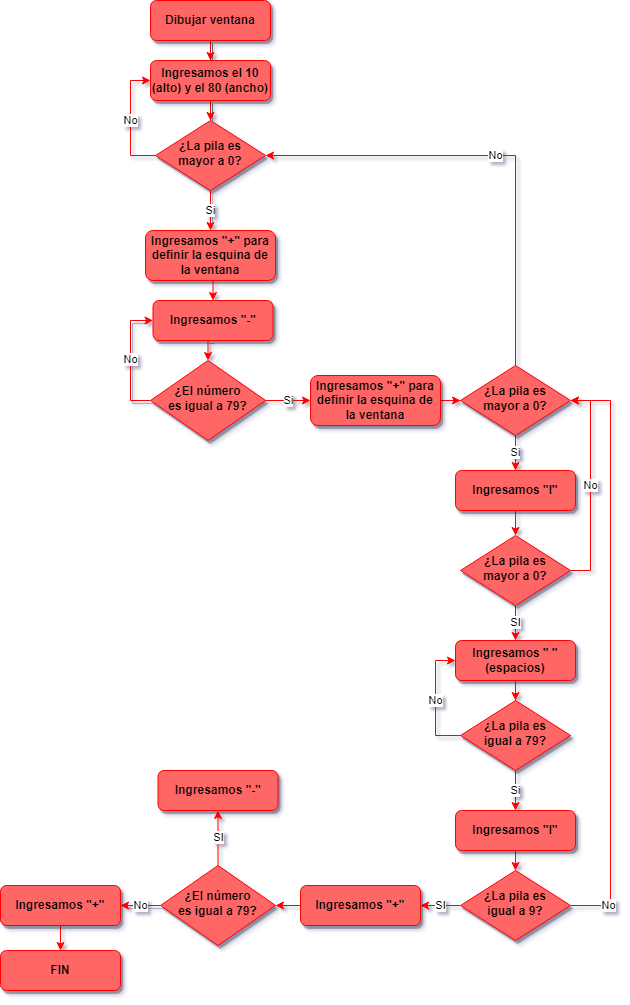

The diagram above was exported from draw.io. Its source (the exported page's mxGraphModel, read from the mxfile embedded in the PNG):
<mxGraphModel dx="904" dy="651" grid="1" gridSize="10" guides="1" tooltips="1" connect="1" arrows="1" fold="1" page="1" pageScale="1" pageWidth="827" pageHeight="1169" math="0" shadow="0">
  <root>
    <mxCell id="0" />
    <mxCell id="1" parent="0" />
    <mxCell id="vmuPE_rWSy-BQIKmPiy5-1" value="" style="edgeStyle=orthogonalEdgeStyle;rounded=0;orthogonalLoop=1;jettySize=auto;html=1;shadow=1;strokeColor=#FF0000;fillColor=#FF6666;" edge="1" parent="1" source="vmuPE_rWSy-BQIKmPiy5-2" target="vmuPE_rWSy-BQIKmPiy5-4">
      <mxGeometry relative="1" as="geometry" />
    </mxCell>
    <mxCell id="vmuPE_rWSy-BQIKmPiy5-2" value="&lt;b&gt;Dibujar ventana&lt;/b&gt;" style="rounded=1;whiteSpace=wrap;html=1;fontSize=12;glass=0;strokeWidth=1;shadow=1;fillColor=#FF6666;strokeColor=#FF0000;" vertex="1" parent="1">
      <mxGeometry x="240" y="50" width="120" height="40" as="geometry" />
    </mxCell>
    <mxCell id="vmuPE_rWSy-BQIKmPiy5-3" value="" style="edgeStyle=orthogonalEdgeStyle;rounded=0;orthogonalLoop=1;jettySize=auto;html=1;shadow=1;strokeColor=#FF0000;fillColor=#FF6666;entryX=0.5;entryY=0;entryDx=0;entryDy=0;" edge="1" parent="1" source="vmuPE_rWSy-BQIKmPiy5-4" target="vmuPE_rWSy-BQIKmPiy5-8">
      <mxGeometry relative="1" as="geometry">
        <mxPoint x="310.1" y="190" as="targetPoint" />
      </mxGeometry>
    </mxCell>
    <mxCell id="vmuPE_rWSy-BQIKmPiy5-4" value="&lt;b&gt;Ingresamos el 10 (alto) y el 80 (ancho)&lt;/b&gt;" style="rounded=1;whiteSpace=wrap;html=1;fontSize=12;glass=0;strokeWidth=1;shadow=1;fillColor=#FF6666;strokeColor=#FF0000;" vertex="1" parent="1">
      <mxGeometry x="240" y="110" width="120" height="40" as="geometry" />
    </mxCell>
    <mxCell id="vmuPE_rWSy-BQIKmPiy5-5" value="Si" style="edgeStyle=orthogonalEdgeStyle;rounded=0;orthogonalLoop=1;jettySize=auto;html=1;shadow=1;strokeColor=#FF0000;fillColor=#FF6666;exitX=0.5;exitY=1;exitDx=0;exitDy=0;entryX=0.5;entryY=0;entryDx=0;entryDy=0;" edge="1" parent="1" source="vmuPE_rWSy-BQIKmPiy5-8" target="czMCo9XFEfAA-KnMdePT-3">
      <mxGeometry relative="1" as="geometry">
        <mxPoint x="330" y="330" as="sourcePoint" />
      </mxGeometry>
    </mxCell>
    <mxCell id="vmuPE_rWSy-BQIKmPiy5-6" style="edgeStyle=orthogonalEdgeStyle;rounded=0;orthogonalLoop=1;jettySize=auto;html=1;exitX=0.5;exitY=1;exitDx=0;exitDy=0;entryX=0.5;entryY=0;entryDx=0;entryDy=0;shadow=1;strokeColor=#FF0000;" edge="1" parent="1" source="vmuPE_rWSy-BQIKmPiy5-7" target="vmuPE_rWSy-BQIKmPiy5-10">
      <mxGeometry relative="1" as="geometry" />
    </mxCell>
    <mxCell id="vmuPE_rWSy-BQIKmPiy5-7" value="&lt;b&gt;Ingresamos &quot;-&quot;&lt;/b&gt;" style="rounded=1;whiteSpace=wrap;html=1;fontSize=12;glass=0;strokeWidth=1;shadow=1;fillColor=#FF6666;strokeColor=#FF0000;" vertex="1" parent="1">
      <mxGeometry x="242.5" y="350" width="120" height="40" as="geometry" />
    </mxCell>
    <mxCell id="czMCo9XFEfAA-KnMdePT-6" value="No" style="edgeStyle=orthogonalEdgeStyle;rounded=0;orthogonalLoop=1;jettySize=auto;html=1;exitX=0;exitY=0.5;exitDx=0;exitDy=0;entryX=0;entryY=0.5;entryDx=0;entryDy=0;strokeColor=#FF0000;" edge="1" parent="1" source="vmuPE_rWSy-BQIKmPiy5-8" target="vmuPE_rWSy-BQIKmPiy5-4">
      <mxGeometry relative="1" as="geometry" />
    </mxCell>
    <mxCell id="vmuPE_rWSy-BQIKmPiy5-8" value="&lt;b&gt;¿La pila es mayor a 0?&lt;/b&gt;" style="rhombus;whiteSpace=wrap;html=1;shadow=1;fontFamily=Helvetica;fontSize=12;align=center;strokeWidth=1;spacing=6;spacingTop=-4;fillColor=#FF6666;strokeColor=#FF0000;" vertex="1" parent="1">
      <mxGeometry x="245" y="170" width="110" height="70" as="geometry" />
    </mxCell>
    <mxCell id="vmuPE_rWSy-BQIKmPiy5-9" value="No" style="edgeStyle=orthogonalEdgeStyle;rounded=0;orthogonalLoop=1;jettySize=auto;html=1;exitX=0;exitY=0.5;exitDx=0;exitDy=0;entryX=0;entryY=0.5;entryDx=0;entryDy=0;shadow=1;strokeColor=#FF0000;" edge="1" parent="1" source="vmuPE_rWSy-BQIKmPiy5-10" target="vmuPE_rWSy-BQIKmPiy5-7">
      <mxGeometry relative="1" as="geometry" />
    </mxCell>
    <mxCell id="czMCo9XFEfAA-KnMdePT-5" value="Si" style="edgeStyle=orthogonalEdgeStyle;rounded=0;orthogonalLoop=1;jettySize=auto;html=1;exitX=1;exitY=0.5;exitDx=0;exitDy=0;entryX=0;entryY=0.5;entryDx=0;entryDy=0;strokeColor=#FF0000;" edge="1" parent="1" source="vmuPE_rWSy-BQIKmPiy5-10" target="czMCo9XFEfAA-KnMdePT-1">
      <mxGeometry relative="1" as="geometry" />
    </mxCell>
    <mxCell id="vmuPE_rWSy-BQIKmPiy5-10" value="&lt;b&gt;¿El número &lt;br&gt;es&amp;nbsp;igual a 79?&lt;/b&gt;" style="rhombus;whiteSpace=wrap;html=1;shadow=1;fontFamily=Helvetica;fontSize=12;align=center;strokeWidth=1;spacing=6;spacingTop=-4;fillColor=#FF6666;strokeColor=#FF0000;" vertex="1" parent="1">
      <mxGeometry x="240" y="410" width="115" height="80" as="geometry" />
    </mxCell>
    <mxCell id="czMCo9XFEfAA-KnMdePT-9" style="edgeStyle=orthogonalEdgeStyle;rounded=0;orthogonalLoop=1;jettySize=auto;html=1;exitX=1;exitY=0.5;exitDx=0;exitDy=0;strokeColor=#FF0000;" edge="1" parent="1" source="czMCo9XFEfAA-KnMdePT-1" target="czMCo9XFEfAA-KnMdePT-8">
      <mxGeometry relative="1" as="geometry" />
    </mxCell>
    <mxCell id="czMCo9XFEfAA-KnMdePT-1" value="&lt;b&gt;Ingresamos &quot;+&quot; para definir la esquina de la ventana&lt;/b&gt;" style="rounded=1;whiteSpace=wrap;html=1;fontSize=12;glass=0;strokeWidth=1;shadow=1;fillColor=#FF6666;strokeColor=#FF0000;" vertex="1" parent="1">
      <mxGeometry x="400" y="425" width="130" height="50" as="geometry" />
    </mxCell>
    <mxCell id="czMCo9XFEfAA-KnMdePT-4" style="edgeStyle=orthogonalEdgeStyle;rounded=0;orthogonalLoop=1;jettySize=auto;html=1;exitX=0.5;exitY=1;exitDx=0;exitDy=0;entryX=0.5;entryY=0;entryDx=0;entryDy=0;strokeColor=#FF0000;" edge="1" parent="1" source="czMCo9XFEfAA-KnMdePT-3" target="vmuPE_rWSy-BQIKmPiy5-7">
      <mxGeometry relative="1" as="geometry" />
    </mxCell>
    <mxCell id="czMCo9XFEfAA-KnMdePT-3" value="&lt;b&gt;Ingresamos &quot;+&quot; para definir la esquina de la ventana&lt;/b&gt;" style="rounded=1;whiteSpace=wrap;html=1;fontSize=12;glass=0;strokeWidth=1;shadow=1;fillColor=#FF6666;strokeColor=#FF0000;" vertex="1" parent="1">
      <mxGeometry x="235" y="280" width="130" height="50" as="geometry" />
    </mxCell>
    <mxCell id="czMCo9XFEfAA-KnMdePT-11" value="No" style="edgeStyle=orthogonalEdgeStyle;rounded=0;orthogonalLoop=1;jettySize=auto;html=1;exitX=0.5;exitY=0;exitDx=0;exitDy=0;entryX=1;entryY=0.5;entryDx=0;entryDy=0;strokeColor=#FF0000;" edge="1" parent="1" source="czMCo9XFEfAA-KnMdePT-8" target="vmuPE_rWSy-BQIKmPiy5-8">
      <mxGeometry relative="1" as="geometry" />
    </mxCell>
    <mxCell id="czMCo9XFEfAA-KnMdePT-13" value="Si" style="edgeStyle=orthogonalEdgeStyle;rounded=0;orthogonalLoop=1;jettySize=auto;html=1;strokeColor=#FF0000;entryX=0.5;entryY=0;entryDx=0;entryDy=0;" edge="1" parent="1" source="czMCo9XFEfAA-KnMdePT-8" target="czMCo9XFEfAA-KnMdePT-14">
      <mxGeometry relative="1" as="geometry">
        <mxPoint x="655" y="570" as="targetPoint" />
      </mxGeometry>
    </mxCell>
    <mxCell id="czMCo9XFEfAA-KnMdePT-8" value="&lt;b&gt;¿La pila es mayor a 0?&lt;/b&gt;" style="rhombus;whiteSpace=wrap;html=1;shadow=1;fontFamily=Helvetica;fontSize=12;align=center;strokeWidth=1;spacing=6;spacingTop=-4;fillColor=#FF6666;strokeColor=#FF0000;" vertex="1" parent="1">
      <mxGeometry x="550" y="415" width="110" height="70" as="geometry" />
    </mxCell>
    <mxCell id="czMCo9XFEfAA-KnMdePT-16" style="edgeStyle=orthogonalEdgeStyle;rounded=0;orthogonalLoop=1;jettySize=auto;html=1;exitX=0.5;exitY=1;exitDx=0;exitDy=0;entryX=0.5;entryY=0;entryDx=0;entryDy=0;strokeColor=#FF0000;" edge="1" parent="1" source="czMCo9XFEfAA-KnMdePT-14" target="czMCo9XFEfAA-KnMdePT-15">
      <mxGeometry relative="1" as="geometry" />
    </mxCell>
    <mxCell id="czMCo9XFEfAA-KnMdePT-14" value="&lt;b&gt;Ingresamos &quot;l&quot;&lt;/b&gt;" style="rounded=1;whiteSpace=wrap;html=1;fontSize=12;glass=0;strokeWidth=1;shadow=1;fillColor=#FF6666;strokeColor=#FF0000;" vertex="1" parent="1">
      <mxGeometry x="545" y="520" width="120" height="40" as="geometry" />
    </mxCell>
    <mxCell id="czMCo9XFEfAA-KnMdePT-18" value="SI" style="edgeStyle=orthogonalEdgeStyle;rounded=0;orthogonalLoop=1;jettySize=auto;html=1;exitX=0.5;exitY=1;exitDx=0;exitDy=0;strokeColor=#FF0000;" edge="1" parent="1" source="czMCo9XFEfAA-KnMdePT-15" target="czMCo9XFEfAA-KnMdePT-17">
      <mxGeometry relative="1" as="geometry" />
    </mxCell>
    <mxCell id="czMCo9XFEfAA-KnMdePT-24" value="No" style="edgeStyle=orthogonalEdgeStyle;rounded=0;orthogonalLoop=1;jettySize=auto;html=1;exitX=1;exitY=0.5;exitDx=0;exitDy=0;entryX=1;entryY=0.5;entryDx=0;entryDy=0;strokeColor=#FF0000;" edge="1" parent="1" source="czMCo9XFEfAA-KnMdePT-15" target="czMCo9XFEfAA-KnMdePT-8">
      <mxGeometry relative="1" as="geometry" />
    </mxCell>
    <mxCell id="czMCo9XFEfAA-KnMdePT-15" value="&lt;b&gt;¿La pila es mayor a 0?&lt;/b&gt;" style="rhombus;whiteSpace=wrap;html=1;shadow=1;fontFamily=Helvetica;fontSize=12;align=center;strokeWidth=1;spacing=6;spacingTop=-4;fillColor=#FF6666;strokeColor=#FF0000;" vertex="1" parent="1">
      <mxGeometry x="550" y="585" width="110" height="70" as="geometry" />
    </mxCell>
    <mxCell id="czMCo9XFEfAA-KnMdePT-20" style="edgeStyle=orthogonalEdgeStyle;rounded=0;orthogonalLoop=1;jettySize=auto;html=1;exitX=0.5;exitY=1;exitDx=0;exitDy=0;strokeColor=#FF0000;" edge="1" parent="1" source="czMCo9XFEfAA-KnMdePT-17" target="czMCo9XFEfAA-KnMdePT-19">
      <mxGeometry relative="1" as="geometry" />
    </mxCell>
    <mxCell id="czMCo9XFEfAA-KnMdePT-17" value="&lt;b&gt;Ingresamos &quot; &quot; (espacios)&lt;/b&gt;" style="rounded=1;whiteSpace=wrap;html=1;fontSize=12;glass=0;strokeWidth=1;shadow=1;fillColor=#FF6666;strokeColor=#FF0000;" vertex="1" parent="1">
      <mxGeometry x="545" y="690" width="120" height="40" as="geometry" />
    </mxCell>
    <mxCell id="czMCo9XFEfAA-KnMdePT-22" value="Si" style="edgeStyle=orthogonalEdgeStyle;rounded=0;orthogonalLoop=1;jettySize=auto;html=1;exitX=0.5;exitY=1;exitDx=0;exitDy=0;entryX=0.5;entryY=0;entryDx=0;entryDy=0;strokeColor=#FF0000;" edge="1" parent="1" source="czMCo9XFEfAA-KnMdePT-19" target="czMCo9XFEfAA-KnMdePT-21">
      <mxGeometry relative="1" as="geometry" />
    </mxCell>
    <mxCell id="czMCo9XFEfAA-KnMdePT-23" value="No" style="edgeStyle=orthogonalEdgeStyle;rounded=0;orthogonalLoop=1;jettySize=auto;html=1;exitX=0;exitY=0.5;exitDx=0;exitDy=0;entryX=0;entryY=0.5;entryDx=0;entryDy=0;strokeColor=#FF0000;" edge="1" parent="1" source="czMCo9XFEfAA-KnMdePT-19" target="czMCo9XFEfAA-KnMdePT-17">
      <mxGeometry relative="1" as="geometry" />
    </mxCell>
    <mxCell id="czMCo9XFEfAA-KnMdePT-19" value="&lt;b&gt;¿La pila es &lt;br&gt;igual a 79?&lt;/b&gt;" style="rhombus;whiteSpace=wrap;html=1;shadow=1;fontFamily=Helvetica;fontSize=12;align=center;strokeWidth=1;spacing=6;spacingTop=-4;fillColor=#FF6666;strokeColor=#FF0000;" vertex="1" parent="1">
      <mxGeometry x="550" y="750" width="110" height="70" as="geometry" />
    </mxCell>
    <mxCell id="czMCo9XFEfAA-KnMdePT-26" style="edgeStyle=orthogonalEdgeStyle;rounded=0;orthogonalLoop=1;jettySize=auto;html=1;exitX=0.5;exitY=1;exitDx=0;exitDy=0;entryX=0.5;entryY=0;entryDx=0;entryDy=0;strokeColor=#FF0000;" edge="1" parent="1" source="czMCo9XFEfAA-KnMdePT-21" target="czMCo9XFEfAA-KnMdePT-25">
      <mxGeometry relative="1" as="geometry" />
    </mxCell>
    <mxCell id="czMCo9XFEfAA-KnMdePT-21" value="&lt;b&gt;Ingresamos &quot;l&quot;&lt;/b&gt;" style="rounded=1;whiteSpace=wrap;html=1;fontSize=12;glass=0;strokeWidth=1;shadow=1;fillColor=#FF6666;strokeColor=#FF0000;" vertex="1" parent="1">
      <mxGeometry x="545" y="860" width="120" height="40" as="geometry" />
    </mxCell>
    <mxCell id="czMCo9XFEfAA-KnMdePT-27" value="No" style="edgeStyle=orthogonalEdgeStyle;rounded=0;orthogonalLoop=1;jettySize=auto;html=1;exitX=1;exitY=0.5;exitDx=0;exitDy=0;entryX=1;entryY=0.5;entryDx=0;entryDy=0;strokeColor=#FF0000;" edge="1" parent="1" source="czMCo9XFEfAA-KnMdePT-25" target="czMCo9XFEfAA-KnMdePT-8">
      <mxGeometry x="-0.8716" relative="1" as="geometry">
        <Array as="points">
          <mxPoint x="700" y="955" />
          <mxPoint x="700" y="450" />
        </Array>
        <mxPoint as="offset" />
      </mxGeometry>
    </mxCell>
    <mxCell id="czMCo9XFEfAA-KnMdePT-29" value="SI" style="edgeStyle=orthogonalEdgeStyle;rounded=0;orthogonalLoop=1;jettySize=auto;html=1;exitX=0;exitY=0.5;exitDx=0;exitDy=0;entryX=1;entryY=0.5;entryDx=0;entryDy=0;strokeColor=#FF0000;" edge="1" parent="1" source="czMCo9XFEfAA-KnMdePT-25" target="czMCo9XFEfAA-KnMdePT-28">
      <mxGeometry relative="1" as="geometry" />
    </mxCell>
    <mxCell id="czMCo9XFEfAA-KnMdePT-25" value="&lt;b&gt;¿La pila es &lt;br&gt;igual a 9?&lt;/b&gt;" style="rhombus;whiteSpace=wrap;html=1;shadow=1;fontFamily=Helvetica;fontSize=12;align=center;strokeWidth=1;spacing=6;spacingTop=-4;fillColor=#FF6666;strokeColor=#FF0000;" vertex="1" parent="1">
      <mxGeometry x="550" y="920" width="110" height="70" as="geometry" />
    </mxCell>
    <mxCell id="czMCo9XFEfAA-KnMdePT-35" style="edgeStyle=orthogonalEdgeStyle;rounded=0;orthogonalLoop=1;jettySize=auto;html=1;exitX=0;exitY=0.5;exitDx=0;exitDy=0;entryX=1;entryY=0.5;entryDx=0;entryDy=0;strokeColor=#FF0000;" edge="1" parent="1" source="czMCo9XFEfAA-KnMdePT-28" target="czMCo9XFEfAA-KnMdePT-34">
      <mxGeometry relative="1" as="geometry" />
    </mxCell>
    <mxCell id="czMCo9XFEfAA-KnMdePT-28" value="&lt;b&gt;Ingresamos &quot;+&quot;&lt;/b&gt;" style="rounded=1;whiteSpace=wrap;html=1;fontSize=12;glass=0;strokeWidth=1;shadow=1;fillColor=#FF6666;strokeColor=#FF0000;" vertex="1" parent="1">
      <mxGeometry x="390" y="935" width="120" height="40" as="geometry" />
    </mxCell>
    <mxCell id="czMCo9XFEfAA-KnMdePT-32" value="&lt;b&gt;Ingresamos &quot;-&quot;&lt;/b&gt;" style="rounded=1;whiteSpace=wrap;html=1;fontSize=12;glass=0;strokeWidth=1;shadow=1;fillColor=#FF6666;strokeColor=#FF0000;" vertex="1" parent="1">
      <mxGeometry x="247.5" y="820" width="120" height="40" as="geometry" />
    </mxCell>
    <mxCell id="czMCo9XFEfAA-KnMdePT-33" value="No" style="edgeStyle=orthogonalEdgeStyle;rounded=0;orthogonalLoop=1;jettySize=auto;html=1;exitX=0;exitY=0.5;exitDx=0;exitDy=0;entryX=1;entryY=0.5;entryDx=0;entryDy=0;shadow=1;strokeColor=#FF0000;" edge="1" parent="1" source="czMCo9XFEfAA-KnMdePT-34" target="czMCo9XFEfAA-KnMdePT-36">
      <mxGeometry relative="1" as="geometry" />
    </mxCell>
    <mxCell id="czMCo9XFEfAA-KnMdePT-37" value="SI" style="edgeStyle=orthogonalEdgeStyle;rounded=0;orthogonalLoop=1;jettySize=auto;html=1;exitX=0.5;exitY=0;exitDx=0;exitDy=0;entryX=0.5;entryY=1;entryDx=0;entryDy=0;strokeColor=#FF0000;" edge="1" parent="1" source="czMCo9XFEfAA-KnMdePT-34" target="czMCo9XFEfAA-KnMdePT-32">
      <mxGeometry relative="1" as="geometry" />
    </mxCell>
    <mxCell id="czMCo9XFEfAA-KnMdePT-34" value="&lt;b&gt;¿El número &lt;br&gt;es&amp;nbsp;igual a 79?&lt;/b&gt;" style="rhombus;whiteSpace=wrap;html=1;shadow=1;fontFamily=Helvetica;fontSize=12;align=center;strokeWidth=1;spacing=6;spacingTop=-4;fillColor=#FF6666;strokeColor=#FF0000;" vertex="1" parent="1">
      <mxGeometry x="250" y="915" width="115" height="80" as="geometry" />
    </mxCell>
    <mxCell id="czMCo9XFEfAA-KnMdePT-39" style="edgeStyle=orthogonalEdgeStyle;rounded=0;orthogonalLoop=1;jettySize=auto;html=1;exitX=0.5;exitY=1;exitDx=0;exitDy=0;entryX=0.5;entryY=0;entryDx=0;entryDy=0;strokeColor=#FF0000;" edge="1" parent="1" source="czMCo9XFEfAA-KnMdePT-36" target="czMCo9XFEfAA-KnMdePT-38">
      <mxGeometry relative="1" as="geometry" />
    </mxCell>
    <mxCell id="czMCo9XFEfAA-KnMdePT-36" value="&lt;b&gt;Ingresamos &quot;+&quot;&lt;/b&gt;" style="rounded=1;whiteSpace=wrap;html=1;fontSize=12;glass=0;strokeWidth=1;shadow=1;fillColor=#FF6666;strokeColor=#FF0000;" vertex="1" parent="1">
      <mxGeometry x="90" y="935" width="120" height="40" as="geometry" />
    </mxCell>
    <mxCell id="czMCo9XFEfAA-KnMdePT-38" value="&lt;b&gt;FIN&lt;/b&gt;" style="rounded=1;whiteSpace=wrap;html=1;fontSize=12;glass=0;strokeWidth=1;shadow=1;fillColor=#FF6666;strokeColor=#FF0000;" vertex="1" parent="1">
      <mxGeometry x="90" y="1000" width="120" height="40" as="geometry" />
    </mxCell>
  </root>
</mxGraphModel>